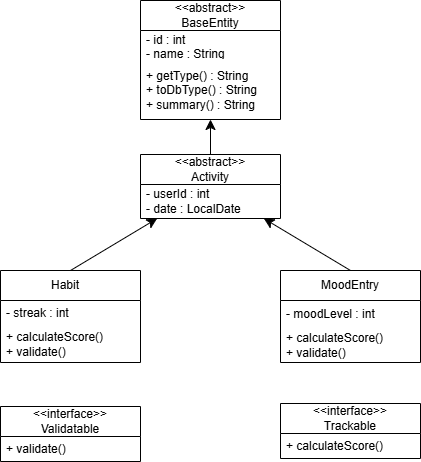

The diagram above was exported from draw.io. Its source (the exported page's mxGraphModel, read from the mxfile embedded in the PNG):
<mxGraphModel dx="678" dy="838" grid="0" gridSize="10" guides="1" tooltips="1" connect="1" arrows="1" fold="1" page="1" pageScale="1" pageWidth="827" pageHeight="583" background="light-dark(#FFFFFF,#FFFFFF)" math="0" shadow="0">
  <root>
    <mxCell id="0" />
    <mxCell id="1" parent="0" />
    <mxCell id="2f5HZZ5yYZ_dH7tgaAfP-7" parent="1" style="swimlane;fontStyle=0;childLayout=stackLayout;horizontal=1;startSize=30;horizontalStack=0;resizeParent=1;resizeParentMax=0;resizeLast=0;collapsible=1;marginBottom=0;whiteSpace=wrap;html=1;fontColor=light-dark(#000000, #ffffff);strokeColor=light-dark(#000000,#000000);" value="&lt;div&gt;&amp;lt;&amp;lt;abstract&amp;gt;&amp;gt;&lt;/div&gt;&lt;div&gt;BaseEntity&lt;/div&gt;" vertex="1">
      <mxGeometry height="119" width="140" x="326" y="15" as="geometry" />
    </mxCell>
    <mxCell id="2f5HZZ5yYZ_dH7tgaAfP-9" parent="2f5HZZ5yYZ_dH7tgaAfP-7" style="text;align=left;verticalAlign=middle;spacingLeft=4;spacingRight=4;overflow=hidden;points=[[0,0.5],[1,0.5]];portConstraint=eastwest;rotatable=0;whiteSpace=wrap;html=1;fontColor=light-dark(#000000,#000000);" value="&lt;div&gt;- id : int&lt;/div&gt;&lt;div&gt;- name : String&lt;/div&gt;" vertex="1">
      <mxGeometry height="30" width="140" y="30" as="geometry" />
    </mxCell>
    <mxCell id="2f5HZZ5yYZ_dH7tgaAfP-10" parent="2f5HZZ5yYZ_dH7tgaAfP-7" style="text;strokeColor=none;fillColor=none;align=left;verticalAlign=middle;spacingLeft=4;spacingRight=4;overflow=hidden;points=[[0,0.5],[1,0.5]];portConstraint=eastwest;rotatable=0;whiteSpace=wrap;html=1;fontColor=light-dark(#000000,#000000);" value="&lt;div&gt;+ getType() : String&lt;/div&gt;&lt;div&gt;+ toDbType() : String&lt;/div&gt;&lt;div&gt;+ summary() : String&lt;/div&gt;" vertex="1">
      <mxGeometry height="59" width="140" y="60" as="geometry" />
    </mxCell>
    <mxCell id="2f5HZZ5yYZ_dH7tgaAfP-19" edge="1" parent="1" source="2f5HZZ5yYZ_dH7tgaAfP-11" style="edgeStyle=none;curved=1;rounded=0;orthogonalLoop=1;jettySize=auto;html=1;fontSize=12;startSize=8;endSize=8;strokeColor=light-dark(#000000,#000000);" target="2f5HZZ5yYZ_dH7tgaAfP-10" value="">
      <mxGeometry relative="1" as="geometry" />
    </mxCell>
    <mxCell id="2f5HZZ5yYZ_dH7tgaAfP-11" parent="1" style="swimlane;fontStyle=0;childLayout=stackLayout;horizontal=1;startSize=30;horizontalStack=0;resizeParent=1;resizeParentMax=0;resizeLast=0;collapsible=1;marginBottom=0;whiteSpace=wrap;html=1;fontColor=light-dark(#000000, #ffffff);strokeColor=light-dark(#000000,#000000);" value="&lt;div&gt;&amp;lt;&amp;lt;abstract&amp;gt;&amp;gt;&lt;/div&gt;&lt;div&gt;Activity&lt;/div&gt;" vertex="1">
      <mxGeometry height="64" width="140" x="326" y="169" as="geometry" />
    </mxCell>
    <mxCell id="2f5HZZ5yYZ_dH7tgaAfP-12" parent="2f5HZZ5yYZ_dH7tgaAfP-11" style="text;align=left;verticalAlign=middle;spacingLeft=4;spacingRight=4;overflow=hidden;points=[[0,0.5],[1,0.5]];portConstraint=eastwest;rotatable=0;whiteSpace=wrap;html=1;fontColor=light-dark(#000000,#000000);" value="&lt;div&gt;- userId : int&lt;/div&gt;&lt;div&gt;- date : LocalDate&lt;/div&gt;" vertex="1">
      <mxGeometry height="34" width="140" y="30" as="geometry" />
    </mxCell>
    <mxCell id="2f5HZZ5yYZ_dH7tgaAfP-25" edge="1" parent="1" source="2f5HZZ5yYZ_dH7tgaAfP-14" style="edgeStyle=none;curved=1;rounded=0;orthogonalLoop=1;jettySize=auto;html=1;exitX=0.5;exitY=0;exitDx=0;exitDy=0;fontSize=12;startSize=8;endSize=8;strokeColor=light-dark(#000000,#000000);" target="2f5HZZ5yYZ_dH7tgaAfP-11">
      <mxGeometry relative="1" as="geometry" />
    </mxCell>
    <mxCell id="2f5HZZ5yYZ_dH7tgaAfP-14" parent="1" style="swimlane;fontStyle=0;childLayout=stackLayout;horizontal=1;startSize=30;horizontalStack=0;resizeParent=1;resizeParentMax=0;resizeLast=0;collapsible=1;marginBottom=0;whiteSpace=wrap;html=1;fontColor=light-dark(#000000, #ffffff);strokeColor=light-dark(#000000,#000000);" value="Habit&amp;nbsp; &amp;nbsp;" vertex="1">
      <mxGeometry height="92" width="140" x="186" y="285" as="geometry" />
    </mxCell>
    <mxCell id="2f5HZZ5yYZ_dH7tgaAfP-15" parent="2f5HZZ5yYZ_dH7tgaAfP-14" style="text;align=left;verticalAlign=middle;spacingLeft=4;spacingRight=4;overflow=hidden;points=[[0,0.5],[1,0.5]];portConstraint=eastwest;rotatable=0;whiteSpace=wrap;html=1;fontColor=light-dark(#000000,#000000);" value="- streak : int&amp;nbsp;&amp;nbsp;" vertex="1">
      <mxGeometry height="26" width="140" y="30" as="geometry" />
    </mxCell>
    <mxCell id="2f5HZZ5yYZ_dH7tgaAfP-16" parent="2f5HZZ5yYZ_dH7tgaAfP-14" style="text;strokeColor=none;fillColor=none;align=left;verticalAlign=middle;spacingLeft=4;spacingRight=4;overflow=hidden;points=[[0,0.5],[1,0.5]];portConstraint=eastwest;rotatable=0;whiteSpace=wrap;html=1;fontColor=light-dark(#000000,#000000);" value="&lt;div&gt;+ calculateScore()&amp;nbsp;&lt;/div&gt;&lt;div&gt;+ validate()&amp;nbsp;&lt;/div&gt;" vertex="1">
      <mxGeometry height="36" width="140" y="56" as="geometry" />
    </mxCell>
    <mxCell id="2f5HZZ5yYZ_dH7tgaAfP-27" edge="1" parent="1" source="2f5HZZ5yYZ_dH7tgaAfP-21" style="edgeStyle=none;curved=1;rounded=0;orthogonalLoop=1;jettySize=auto;html=1;exitX=0.5;exitY=0;exitDx=0;exitDy=0;fontSize=12;startSize=8;endSize=8;strokeColor=light-dark(#000000,#000000);" target="2f5HZZ5yYZ_dH7tgaAfP-11">
      <mxGeometry relative="1" as="geometry" />
    </mxCell>
    <mxCell id="2f5HZZ5yYZ_dH7tgaAfP-21" parent="1" style="swimlane;fontStyle=0;childLayout=stackLayout;horizontal=1;startSize=30;horizontalStack=0;resizeParent=1;resizeParentMax=0;resizeLast=0;collapsible=1;marginBottom=0;whiteSpace=wrap;html=1;fontColor=light-dark(#000000, #ffffff);strokeColor=light-dark(#000000,#000000);" value="MoodEntry" vertex="1">
      <mxGeometry height="92" width="140" x="466" y="285" as="geometry" />
    </mxCell>
    <mxCell id="2f5HZZ5yYZ_dH7tgaAfP-22" parent="2f5HZZ5yYZ_dH7tgaAfP-21" style="text;align=left;verticalAlign=middle;spacingLeft=4;spacingRight=4;overflow=hidden;points=[[0,0.5],[1,0.5]];portConstraint=eastwest;rotatable=0;whiteSpace=wrap;html=1;fontColor=light-dark(#000000,#000000);" value="- moodLevel : int" vertex="1">
      <mxGeometry height="27" width="140" y="30" as="geometry" />
    </mxCell>
    <mxCell id="2f5HZZ5yYZ_dH7tgaAfP-23" parent="2f5HZZ5yYZ_dH7tgaAfP-21" style="text;strokeColor=none;fillColor=none;align=left;verticalAlign=middle;spacingLeft=4;spacingRight=4;overflow=hidden;points=[[0,0.5],[1,0.5]];portConstraint=eastwest;rotatable=0;whiteSpace=wrap;html=1;fontColor=light-dark(#000000,#000000);" value="&lt;div&gt;+ calculateScore()&lt;/div&gt;&lt;div&gt;+ validate()&lt;/div&gt;" vertex="1">
      <mxGeometry height="35" width="140" y="57" as="geometry" />
    </mxCell>
    <mxCell id="2f5HZZ5yYZ_dH7tgaAfP-28" parent="1" style="swimlane;fontStyle=0;childLayout=stackLayout;horizontal=1;startSize=30;horizontalStack=0;resizeParent=1;resizeParentMax=0;resizeLast=0;collapsible=1;marginBottom=0;whiteSpace=wrap;html=1;fontColor=light-dark(#000000, #ffffff);strokeColor=light-dark(#000000,#000000);" value="&lt;div&gt;&amp;lt;&amp;lt;interface&amp;gt;&amp;gt;&lt;/div&gt;&lt;div&gt;&amp;nbsp; &amp;nbsp;Validatable&amp;nbsp; &amp;nbsp;&lt;/div&gt;" vertex="1">
      <mxGeometry height="55" width="140" x="186" y="421" as="geometry" />
    </mxCell>
    <mxCell id="2f5HZZ5yYZ_dH7tgaAfP-30" parent="2f5HZZ5yYZ_dH7tgaAfP-28" style="text;strokeColor=none;fillColor=none;align=left;verticalAlign=middle;spacingLeft=4;spacingRight=4;overflow=hidden;points=[[0,0.5],[1,0.5]];portConstraint=eastwest;rotatable=0;whiteSpace=wrap;html=1;fontColor=light-dark(#000000,#000000);" value="+ validate()&amp;nbsp;&amp;nbsp;" vertex="1">
      <mxGeometry height="25" width="140" y="30" as="geometry" />
    </mxCell>
    <mxCell id="2f5HZZ5yYZ_dH7tgaAfP-31" parent="1" style="swimlane;fontStyle=0;childLayout=stackLayout;horizontal=1;startSize=30;horizontalStack=0;resizeParent=1;resizeParentMax=0;resizeLast=0;collapsible=1;marginBottom=0;whiteSpace=wrap;html=1;fontColor=light-dark(#000000, #ffffff);strokeColor=light-dark(#000000,#000000);" value="&lt;div&gt;&amp;lt;&amp;lt;interface&amp;gt;&amp;gt;&lt;/div&gt;&lt;div&gt;&amp;nbsp; &amp;nbsp;Trackable&amp;nbsp; &amp;nbsp;&lt;/div&gt;" vertex="1">
      <mxGeometry height="55" width="140" x="466" y="418" as="geometry" />
    </mxCell>
    <mxCell id="2f5HZZ5yYZ_dH7tgaAfP-32" parent="2f5HZZ5yYZ_dH7tgaAfP-31" style="text;strokeColor=none;fillColor=none;align=left;verticalAlign=middle;spacingLeft=4;spacingRight=4;overflow=hidden;points=[[0,0.5],[1,0.5]];portConstraint=eastwest;rotatable=0;whiteSpace=wrap;html=1;fontColor=light-dark(#000000,#000000);" value="+ calculateScore()" vertex="1">
      <mxGeometry height="25" width="140" y="30" as="geometry" />
    </mxCell>
  </root>
</mxGraphModel>